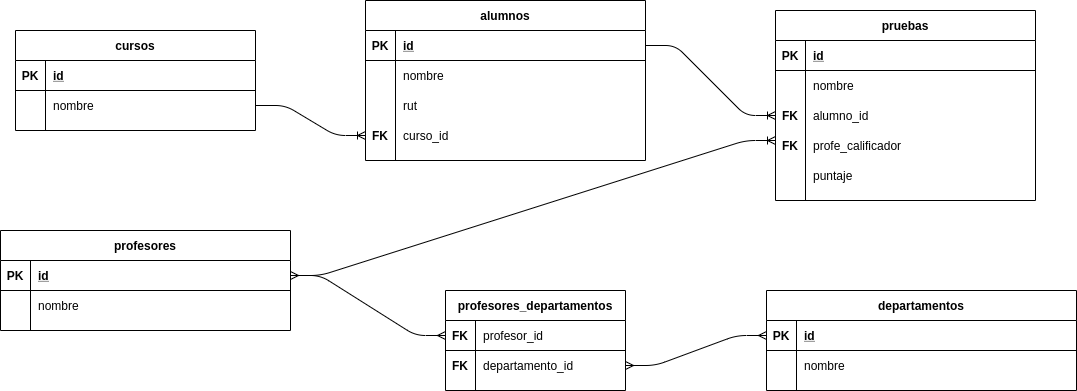

The diagram above was exported from draw.io. Its source (the exported page's mxGraphModel, read from the mxfile embedded in the PNG):
<mxGraphModel dx="2873" dy="1713" grid="1" gridSize="10" guides="1" tooltips="1" connect="1" arrows="1" fold="1" page="1" pageScale="1" pageWidth="827" pageHeight="1169" math="0" shadow="0">
  <root>
    <mxCell id="0" />
    <mxCell id="1" parent="0" />
    <mxCell id="SeMMQQ-11xZO1Ed0eAri-98" value="" style="edgeStyle=entityRelationEdgeStyle;fontSize=12;html=1;endArrow=ERoneToMany;exitX=1;exitY=0.5;exitDx=0;exitDy=0;entryX=0;entryY=0.5;entryDx=0;entryDy=0;" edge="1" parent="1" source="SeMMQQ-11xZO1Ed0eAri-89" target="SeMMQQ-11xZO1Ed0eAri-82">
      <mxGeometry width="100" height="100" relative="1" as="geometry">
        <mxPoint x="-1040" y="-270" as="sourcePoint" />
        <mxPoint x="-940" y="-370" as="targetPoint" />
      </mxGeometry>
    </mxCell>
    <mxCell id="SeMMQQ-11xZO1Ed0eAri-112" value="" style="edgeStyle=entityRelationEdgeStyle;fontSize=12;html=1;endArrow=ERoneToMany;exitX=1;exitY=0.5;exitDx=0;exitDy=0;entryX=0;entryY=0.5;entryDx=0;entryDy=0;" edge="1" parent="1" source="SeMMQQ-11xZO1Ed0eAri-73" target="SeMMQQ-11xZO1Ed0eAri-106">
      <mxGeometry width="100" height="100" relative="1" as="geometry">
        <mxPoint x="-640" y="-260" as="sourcePoint" />
        <mxPoint x="-540" y="-360" as="targetPoint" />
      </mxGeometry>
    </mxCell>
    <mxCell id="SeMMQQ-11xZO1Ed0eAri-113" value="FK" style="shape=partialRectangle;connectable=0;fillColor=none;top=0;left=0;bottom=0;right=0;fontStyle=1;overflow=hidden;" vertex="1" parent="1">
      <mxGeometry x="-560" y="-330" width="30" height="30" as="geometry" />
    </mxCell>
    <mxCell id="SeMMQQ-11xZO1Ed0eAri-114" value="profe_calificador" style="shape=partialRectangle;connectable=0;fillColor=none;top=0;left=0;bottom=0;right=0;align=left;spacingLeft=6;overflow=hidden;" vertex="1" parent="1">
      <mxGeometry x="-530" y="-300" width="150" height="30" as="geometry" />
    </mxCell>
    <mxCell id="SeMMQQ-11xZO1Ed0eAri-115" value="FK" style="shape=partialRectangle;connectable=0;fillColor=none;top=0;left=0;bottom=0;right=0;fontStyle=1;overflow=hidden;" vertex="1" parent="1">
      <mxGeometry x="-560" y="-300" width="30" height="30" as="geometry" />
    </mxCell>
    <mxCell id="SeMMQQ-11xZO1Ed0eAri-129" value="" style="edgeStyle=entityRelationEdgeStyle;fontSize=12;html=1;endArrow=ERoneToMany;exitX=1;exitY=0.5;exitDx=0;exitDy=0;" edge="1" parent="1" source="SeMMQQ-11xZO1Ed0eAri-117">
      <mxGeometry width="100" height="100" relative="1" as="geometry">
        <mxPoint x="-690" y="-260" as="sourcePoint" />
        <mxPoint x="-560" y="-290" as="targetPoint" />
      </mxGeometry>
    </mxCell>
    <mxCell id="SeMMQQ-11xZO1Ed0eAri-130" value="puntaje" style="shape=partialRectangle;connectable=0;fillColor=none;top=0;left=0;bottom=0;right=0;align=left;spacingLeft=6;overflow=hidden;" vertex="1" parent="1">
      <mxGeometry x="-530" y="-270" width="150" height="30" as="geometry" />
    </mxCell>
    <mxCell id="SeMMQQ-11xZO1Ed0eAri-164" value="FK" style="shape=partialRectangle;connectable=0;fillColor=none;top=0;left=0;bottom=0;right=0;fontStyle=1;overflow=hidden;" vertex="1" parent="1">
      <mxGeometry x="-970" y="-310" width="30" height="30" as="geometry" />
    </mxCell>
    <mxCell id="SeMMQQ-11xZO1Ed0eAri-99" value="pruebas" style="shape=table;startSize=30;container=1;collapsible=1;childLayout=tableLayout;fixedRows=1;rowLines=0;fontStyle=1;align=center;resizeLast=1;" vertex="1" parent="1">
      <mxGeometry x="-560" y="-420" width="260" height="190" as="geometry" />
    </mxCell>
    <mxCell id="SeMMQQ-11xZO1Ed0eAri-100" value="" style="shape=partialRectangle;collapsible=0;dropTarget=0;pointerEvents=0;fillColor=none;top=0;left=0;bottom=1;right=0;points=[[0,0.5],[1,0.5]];portConstraint=eastwest;" vertex="1" parent="SeMMQQ-11xZO1Ed0eAri-99">
      <mxGeometry y="30" width="260" height="30" as="geometry" />
    </mxCell>
    <mxCell id="SeMMQQ-11xZO1Ed0eAri-101" value="PK" style="shape=partialRectangle;connectable=0;fillColor=none;top=0;left=0;bottom=0;right=0;fontStyle=1;overflow=hidden;" vertex="1" parent="SeMMQQ-11xZO1Ed0eAri-100">
      <mxGeometry width="30" height="30" as="geometry" />
    </mxCell>
    <mxCell id="SeMMQQ-11xZO1Ed0eAri-102" value="id" style="shape=partialRectangle;connectable=0;fillColor=none;top=0;left=0;bottom=0;right=0;align=left;spacingLeft=6;fontStyle=5;overflow=hidden;" vertex="1" parent="SeMMQQ-11xZO1Ed0eAri-100">
      <mxGeometry x="30" width="230" height="30" as="geometry" />
    </mxCell>
    <mxCell id="SeMMQQ-11xZO1Ed0eAri-103" value="" style="shape=partialRectangle;collapsible=0;dropTarget=0;pointerEvents=0;fillColor=none;top=0;left=0;bottom=0;right=0;points=[[0,0.5],[1,0.5]];portConstraint=eastwest;" vertex="1" parent="SeMMQQ-11xZO1Ed0eAri-99">
      <mxGeometry y="60" width="260" height="30" as="geometry" />
    </mxCell>
    <mxCell id="SeMMQQ-11xZO1Ed0eAri-104" value="" style="shape=partialRectangle;connectable=0;fillColor=none;top=0;left=0;bottom=0;right=0;editable=1;overflow=hidden;" vertex="1" parent="SeMMQQ-11xZO1Ed0eAri-103">
      <mxGeometry width="30" height="30" as="geometry" />
    </mxCell>
    <mxCell id="SeMMQQ-11xZO1Ed0eAri-105" value="nombre" style="shape=partialRectangle;connectable=0;fillColor=none;top=0;left=0;bottom=0;right=0;align=left;spacingLeft=6;overflow=hidden;" vertex="1" parent="SeMMQQ-11xZO1Ed0eAri-103">
      <mxGeometry x="30" width="230" height="30" as="geometry" />
    </mxCell>
    <mxCell id="SeMMQQ-11xZO1Ed0eAri-106" value="" style="shape=partialRectangle;collapsible=0;dropTarget=0;pointerEvents=0;fillColor=none;top=0;left=0;bottom=0;right=0;points=[[0,0.5],[1,0.5]];portConstraint=eastwest;" vertex="1" parent="SeMMQQ-11xZO1Ed0eAri-99">
      <mxGeometry y="90" width="260" height="30" as="geometry" />
    </mxCell>
    <mxCell id="SeMMQQ-11xZO1Ed0eAri-107" value="" style="shape=partialRectangle;connectable=0;fillColor=none;top=0;left=0;bottom=0;right=0;editable=1;overflow=hidden;" vertex="1" parent="SeMMQQ-11xZO1Ed0eAri-106">
      <mxGeometry width="30" height="30" as="geometry" />
    </mxCell>
    <mxCell id="SeMMQQ-11xZO1Ed0eAri-108" value="alumno_id" style="shape=partialRectangle;connectable=0;fillColor=none;top=0;left=0;bottom=0;right=0;align=left;spacingLeft=6;overflow=hidden;" vertex="1" parent="SeMMQQ-11xZO1Ed0eAri-106">
      <mxGeometry x="30" width="230" height="30" as="geometry" />
    </mxCell>
    <mxCell id="SeMMQQ-11xZO1Ed0eAri-206" value="FK" style="shape=partialRectangle;connectable=0;fillColor=none;top=0;left=0;bottom=0;right=0;fontStyle=1;overflow=hidden;" vertex="1" parent="1">
      <mxGeometry x="-890" y="-80" width="30" height="30" as="geometry" />
    </mxCell>
    <mxCell id="SeMMQQ-11xZO1Ed0eAri-207" value="" style="edgeStyle=entityRelationEdgeStyle;fontSize=12;html=1;endArrow=ERmany;startArrow=ERmany;exitX=1;exitY=0.5;exitDx=0;exitDy=0;entryX=0;entryY=0.5;entryDx=0;entryDy=0;" edge="1" parent="1" source="SeMMQQ-11xZO1Ed0eAri-117" target="SeMMQQ-11xZO1Ed0eAri-193">
      <mxGeometry width="100" height="100" relative="1" as="geometry">
        <mxPoint x="-890" y="-100" as="sourcePoint" />
        <mxPoint x="-790" y="-200" as="targetPoint" />
      </mxGeometry>
    </mxCell>
    <mxCell id="SeMMQQ-11xZO1Ed0eAri-208" value="" style="edgeStyle=entityRelationEdgeStyle;fontSize=12;html=1;endArrow=ERmany;startArrow=ERmany;entryX=0;entryY=0.5;entryDx=0;entryDy=0;" edge="1" parent="1" source="SeMMQQ-11xZO1Ed0eAri-196" target="SeMMQQ-11xZO1Ed0eAri-179">
      <mxGeometry width="100" height="100" relative="1" as="geometry">
        <mxPoint x="-890" y="-100" as="sourcePoint" />
        <mxPoint x="-790" y="-200" as="targetPoint" />
      </mxGeometry>
    </mxCell>
    <mxCell id="SeMMQQ-11xZO1Ed0eAri-192" value="profesores_departamentos" style="shape=table;startSize=30;container=1;collapsible=1;childLayout=tableLayout;fixedRows=1;rowLines=0;fontStyle=1;align=center;resizeLast=1;" vertex="1" parent="1">
      <mxGeometry x="-890" y="-140" width="180" height="100" as="geometry" />
    </mxCell>
    <mxCell id="SeMMQQ-11xZO1Ed0eAri-193" value="" style="shape=partialRectangle;collapsible=0;dropTarget=0;pointerEvents=0;fillColor=none;top=0;left=0;bottom=1;right=0;points=[[0,0.5],[1,0.5]];portConstraint=eastwest;" vertex="1" parent="SeMMQQ-11xZO1Ed0eAri-192">
      <mxGeometry y="30" width="180" height="30" as="geometry" />
    </mxCell>
    <mxCell id="SeMMQQ-11xZO1Ed0eAri-194" value="FK" style="shape=partialRectangle;connectable=0;fillColor=none;top=0;left=0;bottom=0;right=0;fontStyle=1;overflow=hidden;" vertex="1" parent="SeMMQQ-11xZO1Ed0eAri-193">
      <mxGeometry width="30" height="30" as="geometry" />
    </mxCell>
    <mxCell id="SeMMQQ-11xZO1Ed0eAri-195" value="" style="shape=partialRectangle;connectable=0;fillColor=none;top=0;left=0;bottom=0;right=0;align=left;spacingLeft=6;fontStyle=5;overflow=hidden;" vertex="1" parent="SeMMQQ-11xZO1Ed0eAri-193">
      <mxGeometry x="30" width="150" height="30" as="geometry" />
    </mxCell>
    <mxCell id="SeMMQQ-11xZO1Ed0eAri-196" value="" style="shape=partialRectangle;collapsible=0;dropTarget=0;pointerEvents=0;fillColor=none;top=0;left=0;bottom=0;right=0;points=[[0,0.5],[1,0.5]];portConstraint=eastwest;" vertex="1" parent="SeMMQQ-11xZO1Ed0eAri-192">
      <mxGeometry y="60" width="180" height="30" as="geometry" />
    </mxCell>
    <mxCell id="SeMMQQ-11xZO1Ed0eAri-197" value="" style="shape=partialRectangle;connectable=0;fillColor=none;top=0;left=0;bottom=0;right=0;editable=1;overflow=hidden;" vertex="1" parent="SeMMQQ-11xZO1Ed0eAri-196">
      <mxGeometry width="30" height="30" as="geometry" />
    </mxCell>
    <mxCell id="SeMMQQ-11xZO1Ed0eAri-198" value="departamento_id" style="shape=partialRectangle;connectable=0;fillColor=none;top=0;left=0;bottom=0;right=0;align=left;spacingLeft=6;overflow=hidden;" vertex="1" parent="SeMMQQ-11xZO1Ed0eAri-196">
      <mxGeometry x="30" width="150" height="30" as="geometry" />
    </mxCell>
    <mxCell id="SeMMQQ-11xZO1Ed0eAri-215" value="profesor_id" style="shape=partialRectangle;connectable=0;fillColor=none;top=0;left=0;bottom=0;right=0;align=left;spacingLeft=6;overflow=hidden;" vertex="1" parent="1">
      <mxGeometry x="-860" y="-110" width="150" height="30" as="geometry" />
    </mxCell>
    <mxCell id="SeMMQQ-11xZO1Ed0eAri-72" value="alumnos" style="shape=table;startSize=30;container=1;collapsible=1;childLayout=tableLayout;fixedRows=1;rowLines=0;fontStyle=1;align=center;resizeLast=1;" vertex="1" parent="1">
      <mxGeometry x="-970" y="-430" width="280" height="160" as="geometry" />
    </mxCell>
    <mxCell id="SeMMQQ-11xZO1Ed0eAri-73" value="" style="shape=partialRectangle;collapsible=0;dropTarget=0;pointerEvents=0;fillColor=none;top=0;left=0;bottom=1;right=0;points=[[0,0.5],[1,0.5]];portConstraint=eastwest;" vertex="1" parent="SeMMQQ-11xZO1Ed0eAri-72">
      <mxGeometry y="30" width="280" height="30" as="geometry" />
    </mxCell>
    <mxCell id="SeMMQQ-11xZO1Ed0eAri-74" value="PK" style="shape=partialRectangle;connectable=0;fillColor=none;top=0;left=0;bottom=0;right=0;fontStyle=1;overflow=hidden;" vertex="1" parent="SeMMQQ-11xZO1Ed0eAri-73">
      <mxGeometry width="30" height="30" as="geometry" />
    </mxCell>
    <mxCell id="SeMMQQ-11xZO1Ed0eAri-75" value="id" style="shape=partialRectangle;connectable=0;fillColor=none;top=0;left=0;bottom=0;right=0;align=left;spacingLeft=6;fontStyle=5;overflow=hidden;" vertex="1" parent="SeMMQQ-11xZO1Ed0eAri-73">
      <mxGeometry x="30" width="250" height="30" as="geometry" />
    </mxCell>
    <mxCell id="SeMMQQ-11xZO1Ed0eAri-76" value="" style="shape=partialRectangle;collapsible=0;dropTarget=0;pointerEvents=0;fillColor=none;top=0;left=0;bottom=0;right=0;points=[[0,0.5],[1,0.5]];portConstraint=eastwest;" vertex="1" parent="SeMMQQ-11xZO1Ed0eAri-72">
      <mxGeometry y="60" width="280" height="30" as="geometry" />
    </mxCell>
    <mxCell id="SeMMQQ-11xZO1Ed0eAri-77" value="" style="shape=partialRectangle;connectable=0;fillColor=none;top=0;left=0;bottom=0;right=0;editable=1;overflow=hidden;" vertex="1" parent="SeMMQQ-11xZO1Ed0eAri-76">
      <mxGeometry width="30" height="30" as="geometry" />
    </mxCell>
    <mxCell id="SeMMQQ-11xZO1Ed0eAri-78" value="nombre" style="shape=partialRectangle;connectable=0;fillColor=none;top=0;left=0;bottom=0;right=0;align=left;spacingLeft=6;overflow=hidden;" vertex="1" parent="SeMMQQ-11xZO1Ed0eAri-76">
      <mxGeometry x="30" width="250" height="30" as="geometry" />
    </mxCell>
    <mxCell id="SeMMQQ-11xZO1Ed0eAri-79" value="" style="shape=partialRectangle;collapsible=0;dropTarget=0;pointerEvents=0;fillColor=none;top=0;left=0;bottom=0;right=0;points=[[0,0.5],[1,0.5]];portConstraint=eastwest;" vertex="1" parent="SeMMQQ-11xZO1Ed0eAri-72">
      <mxGeometry y="90" width="280" height="30" as="geometry" />
    </mxCell>
    <mxCell id="SeMMQQ-11xZO1Ed0eAri-80" value="" style="shape=partialRectangle;connectable=0;fillColor=none;top=0;left=0;bottom=0;right=0;editable=1;overflow=hidden;" vertex="1" parent="SeMMQQ-11xZO1Ed0eAri-79">
      <mxGeometry width="30" height="30" as="geometry" />
    </mxCell>
    <mxCell id="SeMMQQ-11xZO1Ed0eAri-81" value="rut" style="shape=partialRectangle;connectable=0;fillColor=none;top=0;left=0;bottom=0;right=0;align=left;spacingLeft=6;overflow=hidden;" vertex="1" parent="SeMMQQ-11xZO1Ed0eAri-79">
      <mxGeometry x="30" width="250" height="30" as="geometry" />
    </mxCell>
    <mxCell id="SeMMQQ-11xZO1Ed0eAri-82" value="" style="shape=partialRectangle;collapsible=0;dropTarget=0;pointerEvents=0;fillColor=none;top=0;left=0;bottom=0;right=0;points=[[0,0.5],[1,0.5]];portConstraint=eastwest;" vertex="1" parent="SeMMQQ-11xZO1Ed0eAri-72">
      <mxGeometry y="120" width="280" height="30" as="geometry" />
    </mxCell>
    <mxCell id="SeMMQQ-11xZO1Ed0eAri-83" value="" style="shape=partialRectangle;connectable=0;fillColor=none;top=0;left=0;bottom=0;right=0;editable=1;overflow=hidden;" vertex="1" parent="SeMMQQ-11xZO1Ed0eAri-82">
      <mxGeometry width="30" height="30" as="geometry" />
    </mxCell>
    <mxCell id="SeMMQQ-11xZO1Ed0eAri-84" value="curso_id" style="shape=partialRectangle;connectable=0;fillColor=none;top=0;left=0;bottom=0;right=0;align=left;spacingLeft=6;overflow=hidden;" vertex="1" parent="SeMMQQ-11xZO1Ed0eAri-82">
      <mxGeometry x="30" width="250" height="30" as="geometry" />
    </mxCell>
    <mxCell id="SeMMQQ-11xZO1Ed0eAri-178" value="departamentos" style="shape=table;startSize=30;container=1;collapsible=1;childLayout=tableLayout;fixedRows=1;rowLines=0;fontStyle=1;align=center;resizeLast=1;" vertex="1" parent="1">
      <mxGeometry x="-569" y="-140" width="310" height="100" as="geometry" />
    </mxCell>
    <mxCell id="SeMMQQ-11xZO1Ed0eAri-179" value="" style="shape=partialRectangle;collapsible=0;dropTarget=0;pointerEvents=0;fillColor=none;top=0;left=0;bottom=1;right=0;points=[[0,0.5],[1,0.5]];portConstraint=eastwest;" vertex="1" parent="SeMMQQ-11xZO1Ed0eAri-178">
      <mxGeometry y="30" width="310" height="30" as="geometry" />
    </mxCell>
    <mxCell id="SeMMQQ-11xZO1Ed0eAri-180" value="PK" style="shape=partialRectangle;connectable=0;fillColor=none;top=0;left=0;bottom=0;right=0;fontStyle=1;overflow=hidden;" vertex="1" parent="SeMMQQ-11xZO1Ed0eAri-179">
      <mxGeometry width="30" height="30" as="geometry" />
    </mxCell>
    <mxCell id="SeMMQQ-11xZO1Ed0eAri-181" value="id" style="shape=partialRectangle;connectable=0;fillColor=none;top=0;left=0;bottom=0;right=0;align=left;spacingLeft=6;fontStyle=5;overflow=hidden;" vertex="1" parent="SeMMQQ-11xZO1Ed0eAri-179">
      <mxGeometry x="30" width="280" height="30" as="geometry" />
    </mxCell>
    <mxCell id="SeMMQQ-11xZO1Ed0eAri-182" value="" style="shape=partialRectangle;collapsible=0;dropTarget=0;pointerEvents=0;fillColor=none;top=0;left=0;bottom=0;right=0;points=[[0,0.5],[1,0.5]];portConstraint=eastwest;" vertex="1" parent="SeMMQQ-11xZO1Ed0eAri-178">
      <mxGeometry y="60" width="310" height="30" as="geometry" />
    </mxCell>
    <mxCell id="SeMMQQ-11xZO1Ed0eAri-183" value="" style="shape=partialRectangle;connectable=0;fillColor=none;top=0;left=0;bottom=0;right=0;editable=1;overflow=hidden;" vertex="1" parent="SeMMQQ-11xZO1Ed0eAri-182">
      <mxGeometry width="30" height="30" as="geometry" />
    </mxCell>
    <mxCell id="SeMMQQ-11xZO1Ed0eAri-184" value="nombre" style="shape=partialRectangle;connectable=0;fillColor=none;top=0;left=0;bottom=0;right=0;align=left;spacingLeft=6;overflow=hidden;" vertex="1" parent="SeMMQQ-11xZO1Ed0eAri-182">
      <mxGeometry x="30" width="280" height="30" as="geometry" />
    </mxCell>
    <mxCell id="SeMMQQ-11xZO1Ed0eAri-116" value="profesores" style="shape=table;startSize=30;container=1;collapsible=1;childLayout=tableLayout;fixedRows=1;rowLines=0;fontStyle=1;align=center;resizeLast=1;" vertex="1" parent="1">
      <mxGeometry x="-1335" y="-200" width="290" height="100" as="geometry" />
    </mxCell>
    <mxCell id="SeMMQQ-11xZO1Ed0eAri-117" value="" style="shape=partialRectangle;collapsible=0;dropTarget=0;pointerEvents=0;fillColor=none;top=0;left=0;bottom=1;right=0;points=[[0,0.5],[1,0.5]];portConstraint=eastwest;" vertex="1" parent="SeMMQQ-11xZO1Ed0eAri-116">
      <mxGeometry y="30" width="290" height="30" as="geometry" />
    </mxCell>
    <mxCell id="SeMMQQ-11xZO1Ed0eAri-118" value="PK" style="shape=partialRectangle;connectable=0;fillColor=none;top=0;left=0;bottom=0;right=0;fontStyle=1;overflow=hidden;" vertex="1" parent="SeMMQQ-11xZO1Ed0eAri-117">
      <mxGeometry width="30" height="30" as="geometry" />
    </mxCell>
    <mxCell id="SeMMQQ-11xZO1Ed0eAri-119" value="id" style="shape=partialRectangle;connectable=0;fillColor=none;top=0;left=0;bottom=0;right=0;align=left;spacingLeft=6;fontStyle=5;overflow=hidden;" vertex="1" parent="SeMMQQ-11xZO1Ed0eAri-117">
      <mxGeometry x="30" width="260" height="30" as="geometry" />
    </mxCell>
    <mxCell id="SeMMQQ-11xZO1Ed0eAri-120" value="" style="shape=partialRectangle;collapsible=0;dropTarget=0;pointerEvents=0;fillColor=none;top=0;left=0;bottom=0;right=0;points=[[0,0.5],[1,0.5]];portConstraint=eastwest;" vertex="1" parent="SeMMQQ-11xZO1Ed0eAri-116">
      <mxGeometry y="60" width="290" height="30" as="geometry" />
    </mxCell>
    <mxCell id="SeMMQQ-11xZO1Ed0eAri-121" value="" style="shape=partialRectangle;connectable=0;fillColor=none;top=0;left=0;bottom=0;right=0;editable=1;overflow=hidden;" vertex="1" parent="SeMMQQ-11xZO1Ed0eAri-120">
      <mxGeometry width="30" height="30" as="geometry" />
    </mxCell>
    <mxCell id="SeMMQQ-11xZO1Ed0eAri-122" value="nombre" style="shape=partialRectangle;connectable=0;fillColor=none;top=0;left=0;bottom=0;right=0;align=left;spacingLeft=6;overflow=hidden;" vertex="1" parent="SeMMQQ-11xZO1Ed0eAri-120">
      <mxGeometry x="30" width="260" height="30" as="geometry" />
    </mxCell>
    <mxCell id="SeMMQQ-11xZO1Ed0eAri-85" value="cursos" style="shape=table;startSize=30;container=1;collapsible=1;childLayout=tableLayout;fixedRows=1;rowLines=0;fontStyle=1;align=center;resizeLast=1;" vertex="1" parent="1">
      <mxGeometry x="-1320" y="-400" width="240" height="100" as="geometry" />
    </mxCell>
    <mxCell id="SeMMQQ-11xZO1Ed0eAri-86" value="" style="shape=partialRectangle;collapsible=0;dropTarget=0;pointerEvents=0;fillColor=none;top=0;left=0;bottom=1;right=0;points=[[0,0.5],[1,0.5]];portConstraint=eastwest;" vertex="1" parent="SeMMQQ-11xZO1Ed0eAri-85">
      <mxGeometry y="30" width="240" height="30" as="geometry" />
    </mxCell>
    <mxCell id="SeMMQQ-11xZO1Ed0eAri-87" value="PK" style="shape=partialRectangle;connectable=0;fillColor=none;top=0;left=0;bottom=0;right=0;fontStyle=1;overflow=hidden;" vertex="1" parent="SeMMQQ-11xZO1Ed0eAri-86">
      <mxGeometry width="30" height="30" as="geometry" />
    </mxCell>
    <mxCell id="SeMMQQ-11xZO1Ed0eAri-88" value="id" style="shape=partialRectangle;connectable=0;fillColor=none;top=0;left=0;bottom=0;right=0;align=left;spacingLeft=6;fontStyle=5;overflow=hidden;" vertex="1" parent="SeMMQQ-11xZO1Ed0eAri-86">
      <mxGeometry x="30" width="210" height="30" as="geometry" />
    </mxCell>
    <mxCell id="SeMMQQ-11xZO1Ed0eAri-89" value="" style="shape=partialRectangle;collapsible=0;dropTarget=0;pointerEvents=0;fillColor=none;top=0;left=0;bottom=0;right=0;points=[[0,0.5],[1,0.5]];portConstraint=eastwest;" vertex="1" parent="SeMMQQ-11xZO1Ed0eAri-85">
      <mxGeometry y="60" width="240" height="30" as="geometry" />
    </mxCell>
    <mxCell id="SeMMQQ-11xZO1Ed0eAri-90" value="" style="shape=partialRectangle;connectable=0;fillColor=none;top=0;left=0;bottom=0;right=0;editable=1;overflow=hidden;" vertex="1" parent="SeMMQQ-11xZO1Ed0eAri-89">
      <mxGeometry width="30" height="30" as="geometry" />
    </mxCell>
    <mxCell id="SeMMQQ-11xZO1Ed0eAri-91" value="nombre" style="shape=partialRectangle;connectable=0;fillColor=none;top=0;left=0;bottom=0;right=0;align=left;spacingLeft=6;overflow=hidden;" vertex="1" parent="SeMMQQ-11xZO1Ed0eAri-89">
      <mxGeometry x="30" width="210" height="30" as="geometry" />
    </mxCell>
  </root>
</mxGraphModel>